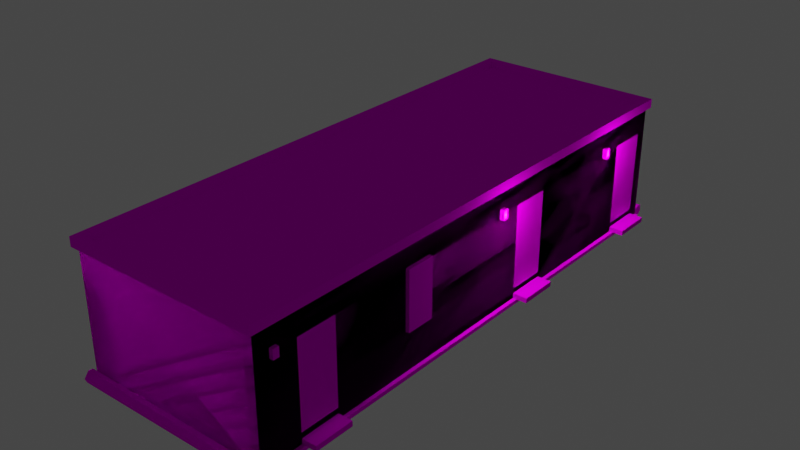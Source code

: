 # Source: object.blend  (saved by Blender 2.82.7; exported with 4.5.12 LTS)
import bpy
from mathutils import Matrix  # noqa: F401  (used for matrix-valued properties, if any)

bpy.ops.wm.read_factory_settings(use_empty=True)
scene = bpy.context.scene
scene.name = 'Scene'

# ---- collections
col_collection = bpy.data.collections.new('Collection'); scene.collection.children.link(col_collection)
col_high_poly = bpy.data.collections.new('High Poly'); col_collection.children.link(col_high_poly)
col_low_poly = bpy.data.collections.new('Low Poly'); col_collection.children.link(col_low_poly)

# ---- images (referenced by path relative to the original .blend; pixels are not part of the script)
import os
ASSET_DIR = os.environ.get("B2B_ASSET_DIR", "")  # directory of the original .blend (textures are referenced by path, not embedded)
HERE = os.path.dirname(os.path.abspath(__file__))  # packed textures are extracted next to this script under _unpacked/

def load_image(name, relpath, width, height, colorspace="sRGB"):
    """Load a texture the original file referenced (path relative to the .blend, or extracted next to this script)."""
    p = next((c for c in (os.path.join(HERE, relpath), os.path.join(ASSET_DIR, relpath)) if relpath and os.path.exists(c)), "")
    if p:
        img = bpy.data.images.load(p, check_existing=True)
        img.name = name
    else:  # same state as the original file: an image datablock whose file is absent (Cycles renders it pink)
        img = bpy.data.images.new(name, width, height)
        img.source = "FILE"
        img.filepath = "//" + (relpath or name)
    img.colorspace_settings.name = colorspace
    return img
img_officetemporary2_dds = load_image('OfficeTemporary2.dds', 'OfficeTemporary2.dds', 1024, 1024, 'sRGB')

# ---- materials (node trees are filled in below, after node groups)
mat_default_002 = bpy.data.materials.new('Default.002')
mat_default_002.use_transparent_shadow = False
mat_default_002.diffuse_color = (1.0, 1.0, 1.0, 1.0)
mat_default_002.roughness = 0.0
mat_default_002.specular_intensity = 0.0

# ---- node groups
ng_auto_smooth = bpy.data.node_groups.new('Auto Smooth', 'GeometryNodeTree')
_s = ng_auto_smooth.interface.new_socket(name='Geometry', in_out='OUTPUT', socket_type='NodeSocketGeometry')
_s = ng_auto_smooth.interface.new_socket(name='Geometry', in_out='INPUT', socket_type='NodeSocketGeometry')
_s = ng_auto_smooth.interface.new_socket(name='Angle', in_out='INPUT', socket_type='NodeSocketFloat')
_s.subtype = 'ANGLE'
_s.min_value = 0.0
_s.max_value = 3.142
ng_auto_smooth.is_modifier = True
_N = ng_auto_smooth.nodes; _L = ng_auto_smooth.links
n0 = _N.new('NodeGroupOutput'); n0.name = 'Group Output'; n0.location = (480, -100)
n1 = _N.new('NodeGroupInput'); n1.name = 'Group Input'; n1.location = (-420, -300)
n2 = _N.new('NodeGroupInput'); n2.name = 'Group Input.001'; n2.location = (-60, -100)
n3 = _N.new('GeometryNodeSetShadeSmooth'); n3.name = 'Set Shade Smooth'; n3.location = (120, -100)
n3.domain = 'EDGE'
n4 = _N.new('GeometryNodeSetShadeSmooth'); n4.name = 'Set Shade Smooth.001'; n4.location = (300, -100)
n5 = _N.new('GeometryNodeInputMeshEdgeAngle'); n5.name = 'Edge Angle'; n5.location = (-420, -220)
n6 = _N.new('GeometryNodeInputEdgeSmooth'); n6.name = 'Is Edge Smooth'; n6.location = (-60, -160)
n7 = _N.new('GeometryNodeInputShadeSmooth'); n7.name = 'Is Face Smooth'; n7.location = (-240, -340)
n8 = _N.new('FunctionNodeBooleanMath'); n8.name = 'Boolean Math'; n8.location = (-60, -220)
n9 = _N.new('FunctionNodeCompare'); n9.name = 'Compare'; n9.location = (-240, -180)
n9.operation = 'LESS_EQUAL'
_L.new(n5.outputs[0], n9.inputs[0])
_L.new(n4.outputs[0], n0.inputs[0])
_L.new(n1.outputs[1], n9.inputs[1])
_L.new(n9.outputs[0], n8.inputs[0])
_L.new(n7.outputs[0], n8.inputs[1])
_L.new(n2.outputs[0], n3.inputs[0])
_L.new(n6.outputs[0], n3.inputs[1])
_L.new(n3.outputs[0], n4.inputs[0])
_L.new(n8.outputs[0], n3.inputs[2])
n0.is_active_output = True

# ---- material node trees
mat_default_002.use_nodes = True; mat_default_002.node_tree.nodes.clear()
_N = mat_default_002.node_tree.nodes; _L = mat_default_002.node_tree.links
n0 = _N.new('ShaderNodeOutputMaterial'); n0.name = 'Material Output'; n0.location = (300, 300)
n1 = _N.new('ShaderNodeBsdfPrincipled'); n1.name = 'Principled BSDF'; n1.location = (10, 300)
n1.distribution = 'GGX'
n1.subsurface_method = 'BURLEY'
n1.inputs[3].default_value = 1.45
n1.inputs[13].default_value = 0.0
n1.inputs[27].default_value = (0.0, 0.0, 0.0, 1.0)
n1.inputs[28].default_value = 1.0
n2 = _N.new('ShaderNodeTexImage'); n2.name = 'Image Texture'; n2.location = (0, 0)
n2.image = img_officetemporary2_dds
_L.new(n1.outputs[0], n0.inputs[0])
_L.new(n2.outputs[0], n1.inputs[0])
n0.is_active_output = True

# ---- world
world_world = bpy.data.worlds.new('World'); scene.world = world_world
world_world.use_nodes = True; world_world.node_tree.nodes.clear()
_N = world_world.node_tree.nodes; _L = world_world.node_tree.links
n0 = _N.new('ShaderNodeOutputWorld'); n0.name = 'World Output'; n0.location = (300, 300)
n1 = _N.new('ShaderNodeBackground'); n1.name = 'Background'; n1.location = (10, 300)
n1.inputs[0].default_value = (0.05088, 0.05088, 0.05088, 1.0)
_L.new(n1.outputs[0], n0.inputs[0])
n0.is_active_output = True
world_world.color = (0.05088, 0.05088, 0.05088)
world_world.use_sun_shadow = False
world_world.sun_shadow_jitter_overblur = 0.0

# ---- lights
light_light_name_amb_street_light3 = bpy.data.lights.new('light_name=amb_street_light3', 'POINT')
light_light_name_amb_street_light3.transmission_factor = 0.0
light_light_name_amb_street_light3.energy = 200.0
light_light_name_amb_street_light3.shadow_soft_size = 0.25
light_light_name_amb_street_light3.shadow_maximum_resolution = 0.006
light_light_name_amb_street_light3.use_absolute_resolution = True
light_light_name_amb_street_light3_005 = bpy.data.lights.new('light_name=amb_street_light3.005', 'POINT')
light_light_name_amb_street_light3_005.transmission_factor = 0.0
light_light_name_amb_street_light3_005.energy = 200.0
light_light_name_amb_street_light3_005.shadow_soft_size = 0.25
light_light_name_amb_street_light3_005.shadow_maximum_resolution = 0.006
light_light_name_amb_street_light3_005.use_absolute_resolution = True
light_light_name_amb_street_light3_006 = bpy.data.lights.new('light_name=amb_street_light3.006', 'POINT')
light_light_name_amb_street_light3_006.transmission_factor = 0.0
light_light_name_amb_street_light3_006.energy = 200.0
light_light_name_amb_street_light3_006.shadow_soft_size = 0.25
light_light_name_amb_street_light3_006.shadow_maximum_resolution = 0.006
light_light_name_amb_street_light3_006.use_absolute_resolution = True
light_light_name_amb_street_light3_007 = bpy.data.lights.new('light_name=amb_street_light3.007', 'POINT')
light_light_name_amb_street_light3_007.transmission_factor = 0.0
light_light_name_amb_street_light3_007.energy = 200.0
light_light_name_amb_street_light3_007.shadow_soft_size = 0.25
light_light_name_amb_street_light3_007.shadow_maximum_resolution = 0.006
light_light_name_amb_street_light3_007.use_absolute_resolution = True
light_light_name_amb_street_light3_008 = bpy.data.lights.new('light_name=amb_street_light3.008', 'POINT')
light_light_name_amb_street_light3_008.transmission_factor = 0.0
light_light_name_amb_street_light3_008.energy = 200.0
light_light_name_amb_street_light3_008.shadow_soft_size = 0.25
light_light_name_amb_street_light3_008.shadow_maximum_resolution = 0.006
light_light_name_amb_street_light3_008.use_absolute_resolution = True
light_light_name_amb_street_light3_010 = bpy.data.lights.new('light_name=amb_street_light3.010', 'POINT')
light_light_name_amb_street_light3_010.transmission_factor = 0.0
light_light_name_amb_street_light3_010.energy = 200.0
light_light_name_amb_street_light3_010.shadow_soft_size = 0.25
light_light_name_amb_street_light3_010.shadow_maximum_resolution = 0.006
light_light_name_amb_street_light3_010.use_absolute_resolution = True
light_light_name_amb_street_light3_014 = bpy.data.lights.new('light_name=amb_street_light3.014', 'POINT')
light_light_name_amb_street_light3_014.transmission_factor = 0.0
light_light_name_amb_street_light3_014.energy = 200.0
light_light_name_amb_street_light3_014.shadow_soft_size = 0.25
light_light_name_amb_street_light3_014.shadow_maximum_resolution = 0.006
light_light_name_amb_street_light3_014.use_absolute_resolution = True
light_light_name_amb_street_light3_015 = bpy.data.lights.new('light_name=amb_street_light3.015', 'POINT')
light_light_name_amb_street_light3_015.transmission_factor = 0.0
light_light_name_amb_street_light3_015.energy = 200.0
light_light_name_amb_street_light3_015.shadow_soft_size = 0.25
light_light_name_amb_street_light3_015.shadow_maximum_resolution = 0.006
light_light_name_amb_street_light3_015.use_absolute_resolution = True

# ---- meshes
me_poly_os_0_000000 = bpy.data.meshes.new('poly_os=0.000000')
me_poly_os_0_000000.from_pydata([(-2.725, -1.698, 5.32), (-3.025, -1.703, 4.14), (-3.025, -1.698, 5.32), (-2.635, -1.698, 5.32), (-2.635, -1.703, 4.14), (-2.725, -1.703, 4.14), (-2.635, -1.587, 4.14), (-2.635, -1.587, 5.32), (-3.025, -1.587, 4.14), (-3.025, -1.587, 5.32), (-2.635, -1.476, 4.14), (-2.445, 0.894, 5.32), (-2.445, 0.894, 4.14), (-2.635, 0.894, 5.32), (-2.445, -1.476, 5.32), (-2.445, -1.476, 4.14), (-2.635, 0.8247, 3.508), (-2.635, 0.8247, 3.358), (-2.735, 0.8247, 3.508), (-2.735, 0.8247, 3.358), (-2.735, 0.9597, 3.358), (-2.635, 1.095, 3.358), (-2.735, 1.095, 3.508), (-2.735, 1.095, 3.358), (-2.735, 0.9597, 3.508), (-2.725, -1.704, -7.44), (-2.635, -1.815, -7.44), (2.028, 1.561, 7.44), (-2.428, -1.492, -7.44), (-1.247, -1.492, -7.774), (-1.247, -1.492, -7.44), (-2.428, -1.472, -7.774), (-0.9776, 0.5953, -7.44), (-0.9776, 0.7253, -7.44), (-0.8276, 0.7253, -7.54), (-0.8276, 0.5953, -7.54), (-0.9776, 0.5953, -7.54), (-0.8276, 0.8553, -7.54), (-0.8276, 0.8553, -7.44), (-0.8276, 0.7253, -7.44), (-0.8276, 0.5953, -7.44), (-0.9776, 0.8553, -7.44), (-0.9776, 0.8553, -7.54), (-0.9776, 0.7253, -7.54), (-1.247, 0.8883, -7.44), (-1.247, 0.8883, -7.24), (-2.428, 0.8883, -7.24), (-2.428, 0.8883, -7.44), (-2.428, -1.472, -7.24), (-1.247, -1.472, -7.24), (1.496, -0.3391, -7.44), (1.496, 0.8109, -7.44), (0.0262, 0.8109, -7.24), (0.0262, -0.3391, -7.24), (1.496, 0.8109, -7.24), (1.496, -0.3391, -7.24), (3.025, -1.704, -7.114), (3.025, -1.568, -7.114), (3.025, -1.704, -6.004), (3.025, -1.568, -6.004), (2.625, -1.568, -6.004), (2.625, 0.9349, -5.249), (2.625, 1.052, -5.249), (2.625, -1.704, -7.114), (2.625, 1.052, -5.399), (2.625, 0.7824, -5.249), (2.625, -1.704, -6.004), (2.625, 0.8786, -6.004), (2.425, -1.431, -6.004), (2.625, 0.8786, -7.114), (2.425, 0.8786, -6.004), (2.425, 0.8786, -7.114), (2.625, -1.431, -6.004), (2.425, -1.431, -7.114), (2.725, 0.7824, -5.249), (2.625, 0.9349, -5.399), (2.725, 0.7824, -5.399), (2.625, 0.7824, -5.399), (2.725, 0.9349, -5.249), (2.725, 1.052, -5.399), (2.725, 0.9349, -5.399), (2.725, 1.052, -5.249), (3.025, -1.704, -1.282), (3.025, -1.704, -2.382), (2.625, -1.565, -1.282), (2.625, -1.704, -1.282), (3.025, -1.565, -1.282), (2.725, -1.704, -1.282), (3.025, -1.565, -2.382), (2.625, -1.565, -2.382), (2.725, -1.704, -2.382), (2.625, -1.704, -2.382), (2.725, -1.704, 6.275), (2.725, -1.704, 5.175), (3.025, -1.56, 5.175), (3.025, -1.704, 5.175), (2.625, -1.704, 6.275), (3.025, -1.704, 6.275), (3.025, -1.56, 6.275), (2.725, -1.704, -6.004), (2.725, -1.704, -7.114), (2.725, -1.704, 7.44), (2.725, -1.815, 7.44), (2.516, 1.815, -3.31), (2.516, 1.615, 7.351), (-2.526, 1.615, 7.351), (-2.526, 1.815, -7.331), (2.516, 1.815, -7.331), (-2.526, 1.615, -7.331), (2.516, 1.615, -7.331), (2.516, 1.615, -3.31), (2.625, 1.561, -7.44), (2.725, 1.561, -7.54), (-2.735, 1.815, -7.54), (-2.635, 1.561, 7.44), (0.0262, -0.3391, -7.44), (0.0262, 0.8109, -7.44), (-2.735, 1.561, -7.54), (-2.735, 1.815, 7.56), (2.625, 1.561, 7.44), (-2.735, 1.561, 7.56), (2.725, 1.815, 7.56), (2.625, 1.561, -3.31), (2.725, 1.561, 7.56), (2.625, -1.431, -7.114), (2.625, -1.568, -7.114), (2.625, 0.885, -1.282), (2.625, 0.984, 2.954), (2.625, 0.8935, 7.019), (2.625, -1.56, 6.275), (2.625, 1.051, -0.7081), (2.625, 0.8935, 6.849), (2.625, 0.7685, 7.019), (2.625, -1.56, 5.175), (2.625, -1.704, 5.175), (2.725, 0.9378, -0.7081), (2.625, 0.9378, -0.7081), (2.625, 1.051, -0.5481), (2.625, 0.9378, -0.5481), (2.725, 0.9378, -0.5481), (2.725, 1.051, -0.7081), (2.725, 0.7913, -0.7081), (2.625, 0.7913, -0.5481), (2.625, 0.7913, -0.7081), (2.725, 0.7913, -0.5481), (2.725, 1.051, -0.5481), (2.425, 0.885, -1.282), (2.425, -1.425, -1.282), (2.625, 0.885, -2.382), (2.425, 0.885, -2.382), (2.425, -1.425, -2.382), (2.625, -1.425, -2.382), (2.625, -1.425, -1.282), (2.725, 0.984, 2.143), (2.625, 0.984, 2.143), (2.725, -0.6218, 2.143), (2.625, -0.6218, 2.143), (2.725, 0.984, 2.954), (2.625, -0.6218, 2.954), (2.725, -0.6218, 2.954), (2.725, 0.8935, 6.849), (2.625, 1.019, 7.019), (2.725, 0.7685, 6.849), (2.625, 0.7685, 6.849), (2.725, 0.8935, 7.019), (2.725, 0.7685, 7.019), (2.725, 1.019, 7.019), (2.625, 1.019, 6.849), (2.725, 1.019, 6.849), (2.625, 0.8855, 6.275), (2.425, 0.8855, 6.275), (2.425, -1.414, 6.275), (2.425, 0.8855, 5.175), (2.625, 0.8855, 5.175), (2.425, -1.414, 5.175), (2.625, -1.414, 5.175), (2.625, -1.414, 6.275), (-2.635, -1.688, 7.44), (-2.635, -1.496, 7.525), (-2.635, -1.808, 7.566), (-2.635, -1.479, 7.654), (2.625, -1.6, 7.446), (-2.635, -1.6, 7.446), (2.625, -1.808, 7.654), (-2.635, -1.764, 7.73), (2.625, -1.704, 7.757), (-2.635, -1.644, 7.78), (2.625, -1.6, 7.774), (2.625, -1.496, 7.695), (2.625, -1.496, 7.525), (2.725, -1.704, -7.44), (2.625, -1.704, -7.44), (-2.635, -1.644, -7.44), (2.625, -1.559, -7.44), (2.625, -1.474, -7.61), (-2.635, -1.644, -7.78), (2.625, -1.704, -7.757), (-2.635, -1.814, -7.61), (-2.635, -1.523, -7.73), (-2.635, -1.764, -7.73), (-2.635, -1.496, -7.525), (-2.635, -1.729, -7.44), (2.625, -1.791, 7.525), (2.625, -1.523, -7.73), (2.625, -1.808, -7.654), (-2.635, 1.561, -7.44), (-2.635, -1.476, 5.32), (-2.635, 0.9597, 3.508), (-2.635, 0.9597, 3.358), (-2.635, 1.095, 3.508), (-2.635, 0.894, 4.14), (-2.725, -1.688, 7.44), (2.625, -1.704, 7.44), (2.725, 1.815, -7.54), (2.516, 1.815, 7.351), (-2.526, 1.815, 7.351), (-2.735, 1.815, -7.233), (-2.725, -1.815, 7.44), (2.725, -1.815, -7.44), (-2.635, -1.704, -7.44), (-2.725, -1.815, -7.44), (-1.235, 1.561, -7.44), (-2.635, 1.561, -0.7246), (-2.635, -1.704, -0.7246), (-2.635, 0.984, -0.3093), (-2.735, 0.984, 0.5018), (-2.635, 0.984, 0.5018), (-2.735, -0.6218, 0.5018), (-2.635, -0.6218, 0.5018), (-2.735, 0.984, -0.3093), (-2.635, -0.6218, -0.3093), (-2.735, -0.6218, -0.3093), (-2.635, 0.984, -4.391), (-2.735, 0.984, -3.58), (-2.635, 0.984, -3.58), (-2.735, -0.6218, -3.58), (-2.635, -0.6218, -3.58), (-2.735, 0.984, -4.391), (-2.635, -0.6218, -4.391), (-2.735, -0.6218, -4.391)], [(205, 192), (128, 131), (138, 136)], [(46, 48, 28, 47), (150, 147, 152, 151), (152, 147, 146, 126), (160, 131, 167, 168), (89, 88, 83, 90, 91), (104, 214, 103, 110), (8, 9, 7, 6), (170, 171, 174, 172), (182, 178, 189, 181), (65, 74, 78, 61), (92, 97, 98, 129, 96), (76, 77, 75, 80), (14, 11, 12, 15), (65, 77, 76, 74), (176, 171, 170, 169), (142, 143, 141, 144), (46, 47, 44, 45), (14, 206, 13, 11), (96, 212, 101, 92), (123, 121, 118, 120), (73, 68, 72, 124), (0, 5, 25, 220, 217, 211), (87, 85, 134, 93), (213, 121, 123, 112), (191, 201, 197, 204), (38, 39, 34, 37), (174, 175, 173, 172), (184, 186, 180, 178, 182, 177, 179), (117, 113, 213, 112), (86, 82, 83, 88), (29, 49, 30), (49, 48, 46, 45), (142, 144, 139, 138), (177, 114, 222, 223, 4, 210, 13, 206, 10, 6, 7, 3), (0, 3, 7, 9, 2), (67, 69, 111, 122, 148, 151, 152, 84, 89, 91, 66), (66, 91, 90, 99), (157, 159, 155, 153), (145, 139, 135, 140), (5, 1, 8, 6, 4), (125, 60, 59, 57), (63, 56, 100), (146, 147, 150, 149), (67, 60, 72), (67, 66, 60), (55, 53, 52, 54), (62, 65, 61), (170, 172, 173, 169), (199, 197, 198, 195), (105, 108, 106, 215), (114, 27, 119, 122, 111, 112, 123, 120, 117, 205, 222), (13, 210, 12, 11), (10, 15, 12, 210), (139, 144, 141, 135), (18, 16, 207, 24), (33, 41, 42, 43), (208, 20, 23, 21), (24, 207, 209, 22), (49, 45, 44, 30), (2, 9, 8, 1), (89, 84, 86, 88), (158, 159, 157, 127), (34, 43, 42, 37), (98, 97, 95, 94), (133, 94, 95, 93, 134), (23, 22, 209, 21), (18, 24, 20, 19), (218, 26, 201, 190), (70, 71, 69, 67), (205, 219, 223, 222), (104, 105, 215, 214), (24, 22, 23, 20), (109, 104, 110), (104, 109, 108, 105), (42, 41, 38, 37), (205, 117, 112, 111, 221), (122, 111, 119), (87, 82, 86, 84, 85), (167, 161, 166, 168), (39, 40, 35, 34), (81, 78, 80, 79), (35, 36, 43, 34), (32, 33, 43, 36), (99, 58, 59, 60, 66), (32, 36, 35, 40), (110, 103, 107, 109), (17, 19, 20, 208), (108, 109, 107, 106), (126, 84, 152), (126, 85, 84), (137, 142, 138), (64, 62, 81, 79), (115, 53, 55, 50), (52, 53, 115, 116), (161, 132, 128), (169, 129, 176), (169, 96, 129), (55, 54, 51, 50), (52, 116, 51, 54), (166, 164, 160, 168), (10, 206, 14, 15), (80, 75, 64, 79), (135, 136, 130, 140), (18, 19, 17, 16), (132, 165, 164, 128), (141, 143, 136, 135), (138, 139, 145, 137), (133, 129, 98, 94), (56, 63, 125, 57), (132, 163, 162, 165), (150, 151, 148, 149), (102, 218, 190, 100, 99, 90, 87, 93, 92, 101), (146, 149, 148, 126), (155, 156, 154, 153), (128, 164, 166, 161), (164, 165, 162, 160), (162, 163, 131, 160), (154, 127, 157, 153), (158, 156, 155, 159), (130, 137, 145, 140), (70, 68, 73, 71), (174, 171, 176, 175), (72, 68, 70, 67), (73, 124, 69, 71), (181, 212, 182), (177, 182, 212), (202, 177, 212), (177, 202, 179), (184, 202, 183), (185, 184, 183), (184, 185, 186), (187, 186, 185), (180, 188, 189), (189, 178, 180), (61, 78, 81, 62), (194, 200, 193), (203, 198, 194), (200, 194, 198), (195, 198, 203), (203, 196, 195), (199, 195, 196), (196, 204, 199), (199, 204, 197), (191, 193, 200, 192), (200, 201, 192), (202, 212, 181, 189, 188, 187, 185, 183), (78, 74, 76, 80), (217, 102, 101, 212, 211), (203, 194, 204, 196), (193, 191, 204, 194), (197, 201, 200, 198), (215, 216, 118, 121, 107, 103, 214), (211, 212, 177), (216, 215, 106, 107, 121, 213, 113), (187, 188, 180, 186), (59, 58, 56, 57), (169, 119, 212, 96), (148, 122, 119, 169, 173, 175, 176, 129, 133, 134, 85, 84, 126), (125, 63, 191, 111, 69, 124, 72, 60), (63, 100, 190, 191), (50, 51, 111, 191, 201, 28, 30, 115), (28, 48, 49, 29, 31), (16, 209, 21, 208, 17), (219, 26, 220, 25), (177, 3, 0, 211), (4, 223, 219, 25, 5), (27, 114, 177, 212, 119), (216, 113, 117, 120, 118), (30, 44, 221, 111, 51, 116, 115), (205, 221, 44, 47, 28, 201), (229, 231, 227, 225), (230, 231, 229, 224), (227, 228, 226, 225), (226, 224, 229, 225), (230, 228, 227, 231), (237, 239, 235, 233), (238, 239, 237, 232), (235, 236, 234, 233), (234, 232, 237, 233), (238, 236, 235, 239)])
me_poly_os_0_000000.polygons.foreach_set('use_smooth', [1, 1, 1, 1, 1, 1, 1, 1, 1, 1, 1, 1, 1, 1, 1, 1, 1, 1, 1, 1, 1, 1, 1, 1, 1, 1, 1, 1, 1, 1, 1, 1, 1, 1, 1, 0, 1, 1, 1, 1, 1, 1, 1, 1, 1, 1, 1, 1, 1, 1, 1, 1, 1, 1, 1, 1, 1, 1, 1, 1, 1, 1, 1, 1, 1, 1, 1, 1, 1, 1, 1, 1, 1, 1, 1, 1, 1, 1, 1, 1, 1, 1, 1, 1, 1, 1, 1, 1, 1, 1, 1, 1, 1, 1, 1, 1, 1, 1, 1, 1, 1, 1, 1, 1, 1, 1, 1, 1, 1, 1, 1, 1, 1, 1, 1, 1, 1, 1, 1, 1, 1, 1, 1, 1, 1, 1, 1, 1, 1, 1, 1, 1, 1, 1, 1, 1, 1, 1, 1, 1, 1, 1, 1, 1, 1, 1, 1, 1, 1, 1, 1, 1, 1, 1, 1, 1, 1, 0, 1, 1, 1, 1, 1, 0, 1, 0, 1, 1, 1, 1, 1, 1, 1, 1, 1, 1, 1, 1, 1, 1])
_uv = me_poly_os_0_000000.uv_layers.new(name='UVMap')
_uv.uv.foreach_set('vector', [0.1986, 0.4408, 0.1953, 0.4408, 0.1953, 0.4405, 0.1986, 0.4406, 0.1932, 0.4413, 0.1931, 0.4428, 0.1928, 0.4431, 0.1928, 0.4409, 0.1928, 0.4431, 0.1931, 0.4428, 0.1959, 0.4427, 0.1963, 0.4431, 0.2522, 0.9111, 0.2555, 0.9111, 0.2555, 0.9152, 0.2522, 0.9152, 0.1633, 0.4399, 0.1634, 0.44, 0.1634, 0.44, 0.1633, 0.44, 0.1633, 0.44, 0.2048, 0.9977, 0.2048, 0.9978, 0.2015, 0.9979, 0.2015, 0.9979, 0.182, 0.4393, 0.1817, 0.4392, 0.1807, 0.4389, 0.183, 0.4388, 0.4473, 0.6668, 0.4473, 0.449, 0.5514, 0.449, 0.5514, 0.6668, 0.187, 0.9993, 0.187, 0.9993, 0.1844, 0.9975, 0.1844, 0.9974, 0.0659, 0.8931, 0.0747, 0.8931, 0.0747, 0.9065, 0.0659, 0.9065, 0.1638, 0.44, 0.1638, 0.44, 0.1638, 0.44, 0.1638, 0.44, 0.1638, 0.44, 0.13, 0.8931, 0.1388, 0.8931, 0.1388, 0.9066, 0.13, 0.9066, 1.55, 0.4555, 1.55, 0.6665, 1.445, 0.6665, 1.445, 0.4555, 0.1389, 0.8246, 0.1389, 0.8378, 0.1301, 0.8378, 0.1301, 0.8246, 0.1897, 0.4413, 0.1892, 0.4409, 0.1928, 0.4409, 0.1925, 0.4412, 0.5553, 0.4073, 0.5553, 0.4214, 0.5464, 0.4214, 0.5464, 0.4073, 0.1986, 0.4408, 0.1986, 0.4406, 0.2003, 0.4406, 0.2003, 0.4409, 0.2004, 0.4413, 0.2, 0.4409, 0.2036, 0.4409, 0.2033, 0.4412, 0.1638, 0.44, 0.1639, 0.4399, 0.1639, 0.4399, 0.1638, 0.44, 0.1834, 0.4383, 0.1829, 0.4388, 0.182, 0.43, 0.1824, 0.4303, 0.1968, 0.4413, 0.1967, 0.4428, 0.1964, 0.4431, 0.1964, 0.4409, 0.1808, 0.4395, 0.183, 0.4395, 0.2032, 0.4398, 0.2034, 0.44, 0.1744, 0.4397, 0.1744, 0.4395, 0.1635, 0.44, 0.1635, 0.44, 0.1637, 0.44, 0.1638, 0.44, 0.2036, 0.4388, 0.1829, 0.4388, 0.1834, 0.4383, 0.2033, 0.4384, 0.5245, 0.05838, 0.47, 0.05838, 0.47, 0.05641, 0.5244, 0.05592, 0.1936, 0.008, 0.1937, 0.008, 0.1937, 0.0081, 0.1936, 0.0081, 0.1892, 0.4431, 0.1895, 0.4428, 0.1923, 0.4427, 0.1927, 0.4431, 0.1872, 0.9994, 0.1871, 0.9994, 0.187, 0.9993, 0.187, 0.9993, 0.1871, 0.9993, 0.1872, 0.9993, 0.1872, 0.9993, 0.2031, 0.4309, 0.2036, 0.4306, 0.2036, 0.4388, 0.2033, 0.4384, 0.1635, 0.44, 0.1635, 0.44, 0.1634, 0.44, 0.1634, 0.44, 0.1855, 1.0, 0.1858, 1.0, 0.1857, 1.0, 0.4463, 0.4533, 0.5534, 0.4533, 0.5534, 0.6673, 0.4463, 0.6673, 0.4823, 0.8938, 0.4911, 0.8938, 0.4911, 0.9067, 0.4823, 0.9067, 1.745, 0.4301, 1.745, 0.7225, 1.011, 0.7225, 1.011, 0.4287, 1.448, 0.4287, 1.448, 0.6624, 1.555, 0.6624, 1.555, 0.4492, 1.448, 0.4492, 1.448, 0.4392, 1.555, 0.4392, 1.555, 0.4292, 0.1808, 0.4395, 0.1805, 0.4392, 0.1807, 0.4389, 0.1817, 0.4392, 0.1817, 0.4393, 0.4432, 0.6646, 0.5464, 0.6646, 0.5767, 0.728, 0.1927, 0.728, 0.1247, 0.6652, 0.1247, 0.4504, 0.02236, 0.4504, 0.02236, 0.4374, 0.1247, 0.4374, 0.1247, 0.4244, 0.4432, 0.4244, 0.1632, 0.44, 0.1633, 0.44, 0.1633, 0.44, 0.1632, 0.44, 0.1222, 0.526, 0.1222, 0.6742, 0.04739, 0.6742, 0.04739, 0.526, 0.4401, 0.9314, 0.4401, 0.9277, 0.4453, 0.9277, 0.4453, 0.9314, 0.183, 0.4395, 0.182, 0.4393, 0.182, 0.4393, 0.183, 0.4388, 0.1833, 0.4391, 0.1632, 0.44, 0.1632, 0.44, 0.1632, 0.44, 0.1632, 0.44, 0.1951, 0.9957, 0.195, 0.9955, 0.1951, 0.9957, 0.4468, 0.6668, 0.4468, 0.448, 0.551, 0.448, 0.551, 0.6668, 0.7872, 0.916, 0.7871, 0.7004, 0.7871, 0.7125, 0.7872, 0.916, 0.7871, 0.6884, 0.7871, 0.7004, 0.04819, 0.5276, 0.1183, 0.5276, 0.1183, 0.6723, 0.04819, 0.6723, 0.7482, 0.9168, 0.7482, 0.893, 0.7482, 0.9065, 0.1928, 0.4409, 0.1927, 0.4431, 0.1923, 0.4427, 0.1925, 0.4412, 0.9278, 0.6956, 0.9268, 0.695, 0.9281, 0.7019, 0.9288, 0.701, 0.2482, 0.9958, 0.2549, 0.9953, 0.2549, 0.9954, 0.2482, 0.996, 0.1827, 0.4307, 0.1835, 0.4369, 0.1836, 0.4381, 0.1964, 0.4381, 0.2031, 0.4383, 0.2033, 0.4384, 0.1834, 0.4383, 0.1824, 0.4303, 0.2031, 0.4309, 0.203, 0.4311, 0.1928, 0.4309, 0.2036, 0.4409, 0.2036, 0.4432, 0.2032, 0.4428, 0.2033, 0.4412, 0.2, 0.4432, 0.2003, 0.4429, 0.2032, 0.4428, 0.2036, 0.4432, 0.7474, 0.9067, 0.7474, 0.8938, 0.7615, 0.8938, 0.7615, 0.9067, 0.9797, 0.6118, 0.9845, 0.6118, 0.9845, 0.6183, 0.9797, 0.6183, 0.1934, 0.008, 0.1935, 0.008, 0.1935, 0.0081, 0.1934, 0.0081, 0.9845, 0.6183, 0.9894, 0.6183, 0.9894, 0.6249, 0.9845, 0.6249, 0.9797, 0.6852, 0.9845, 0.6852, 0.9845, 0.6918, 0.9797, 0.6918, 0.2036, 0.4409, 0.2003, 0.4409, 0.2003, 0.4406, 0.2036, 0.4406, 0.1817, 0.4393, 0.1817, 0.4392, 0.182, 0.4393, 0.182, 0.4393, 0.1633, 0.4399, 0.1635, 0.44, 0.1635, 0.44, 0.1634, 0.44, 0.6559, 0.7114, 0.6559, 0.7196, 0.524, 0.7196, 0.524, 0.7114, 0.1911, 0.0006, 0.1912, 0.0006, 0.1912, 0.0007, 0.1911, 0.0007, 0.1638, 0.44, 0.1638, 0.44, 0.1638, 0.44, 0.1638, 0.44, 0.1637, 0.44, 0.1638, 0.44, 0.1638, 0.44, 0.1638, 0.44, 0.1637, 0.44, 0.9797, 0.6991, 0.9797, 0.6918, 0.9845, 0.6918, 0.9845, 0.6991, 0.788, 0.6118, 0.788, 0.6183, 0.7807, 0.6183, 0.7807, 0.6118, 0.1954, 1.002, 0.1952, 0.9989, 0.2762, 0.4997, 0.0161, 0.5009, 0.1995, 0.4427, 0.1996, 0.4412, 0.1999, 0.4409, 0.1999, 0.4431, 0.7738, 0.7225, 0.7738, 0.4286, 1.378, 0.4287, 1.378, 0.7225, 0.2453, 0.9961, 0.2482, 0.9958, 0.2482, 0.996, 0.2453, 0.9962, 0.9731, 0.6918, 0.9797, 0.6918, 0.9797, 0.6991, 0.9731, 0.6991, 0.1951, 0.9958, 0.1862, 0.9961, 0.1927, 0.9959, 0.1862, 0.9961, 0.1951, 0.9958, 0.1952, 0.9989, 0.1863, 0.9992, 0.1935, 0.0081, 0.1935, 0.008, 0.1936, 0.008, 0.1936, 0.0081, 0.203, 0.4311, 0.2031, 0.4309, 0.2033, 0.4384, 0.2031, 0.4383, 0.203, 0.433, 0.0, 0.0, 0.0, 0.0, 0.0, 0.0, 0.1635, 0.44, 0.1635, 0.44, 0.1635, 0.44, 0.1635, 0.44, 0.1635, 0.44, 0.2521, 0.9154, 0.2466, 0.9154, 0.2466, 0.9121, 0.2521, 0.9121, 0.1836, 0.6188, 0.1836, 0.6124, 0.1885, 0.6124, 0.1885, 0.6188, 0.4404, 0.9314, 0.4404, 0.9276, 0.4453, 0.9276, 0.4453, 0.9314, 0.1885, 0.6124, 0.1958, 0.6124, 0.1958, 0.6188, 0.1885, 0.6188, 0.1958, 0.6124, 0.1958, 0.6188, 0.1909, 0.6188, 0.1909, 0.6124, 0.1632, 0.44, 0.1632, 0.44, 0.1632, 0.44, 0.1632, 0.44, 0.1632, 0.44, 0.1958, 0.2175, 0.1958, 0.2223, 0.1885, 0.2223, 0.1885, 0.2175, 0.2015, 0.9979, 0.2015, 0.9979, 0.1991, 0.998, 0.1992, 0.9979, 0.7759, 0.6118, 0.7807, 0.6118, 0.7807, 0.6183, 0.7759, 0.6183, 0.1883, 0.9991, 0.1882, 0.9961, 0.1883, 0.9961, 0.1885, 0.9991, 0.7874, 0.9165, 0.7874, 0.7006, 0.7874, 0.713, 0.7874, 0.9165, 0.7874, 0.6883, 0.7874, 0.7006, 0.7474, 0.9167, 0.7474, 0.8938, 0.7474, 0.9067, 0.4485, 0.9314, 0.4485, 0.9362, 0.4453, 0.9362, 0.4453, 0.9314, 0.1903, 0.4452, 0.1905, 0.4449, 0.1923, 0.4448, 0.1928, 0.4452, 0.1904, 0.4435, 0.1905, 0.4449, 0.1903, 0.4452, 0.1899, 0.4431, 0.2432, 0.9168, 0.2432, 0.8948, 0.2432, 0.9058, 0.1214, 0.9166, 0.1214, 0.7012, 0.1214, 0.7139, 0.1214, 0.9166, 0.1214, 0.6884, 0.1214, 0.7012, 0.1923, 0.4448, 0.1922, 0.4434, 0.1924, 0.4431, 0.1928, 0.4452, 0.1904, 0.4435, 0.1899, 0.4431, 0.1924, 0.4431, 0.1922, 0.4434, 0.2468, 0.9152, 0.2468, 0.9111, 0.2522, 0.9111, 0.2522, 0.9152, 0.2, 0.4432, 0.2, 0.4409, 0.2004, 0.4413, 0.2003, 0.4429, 0.4453, 0.9276, 0.4485, 0.9276, 0.4485, 0.9314, 0.4453, 0.9314, 0.4453, 0.9277, 0.4485, 0.9277, 0.4485, 0.9314, 0.4453, 0.9314, 0.9894, 0.6918, 0.9894, 0.6991, 0.9845, 0.6991, 0.9845, 0.6918, 0.4823, 0.8948, 0.4911, 0.8948, 0.4911, 0.9058, 0.4823, 0.9058, 0.5464, 0.8939, 0.5552, 0.8939, 0.5552, 0.9068, 0.5464, 0.9068, 0.4369, 0.9277, 0.4401, 0.9277, 0.4401, 0.9314, 0.4369, 0.9314, 0.1637, 0.44, 0.1638, 0.44, 0.1638, 0.44, 0.1638, 0.44, 0.1632, 0.44, 0.1632, 0.44, 0.1632, 0.44, 0.1632, 0.44, 0.5552, 0.9031, 0.5552, 0.9181, 0.5464, 0.9181, 0.5464, 0.9031, 0.1932, 0.4413, 0.1928, 0.4409, 0.1964, 0.4409, 0.196, 0.4412, 0.1638, 0.44, 0.1632, 0.44, 0.1632, 0.44, 0.1632, 0.44, 0.1632, 0.44, 0.1633, 0.44, 0.1635, 0.44, 0.1638, 0.44, 0.1638, 0.44, 0.1639, 0.4399, 0.1959, 0.4427, 0.196, 0.4412, 0.1964, 0.4409, 0.1963, 0.4431, 0.6559, 0.7196, 0.6559, 0.7114, 0.524, 0.7114, 0.524, 0.7196, 0.2435, 0.9111, 0.2468, 0.9111, 0.2468, 0.9152, 0.2435, 0.9152, 0.2432, 0.9058, 0.2432, 0.8948, 0.2582, 0.8948, 0.2582, 0.9058, 0.5464, 0.8948, 0.5552, 0.8948, 0.5552, 0.9058, 0.5464, 0.9058, 0.6232, 0.7114, 0.5566, 0.7114, 0.5566, 0.7196, 0.6232, 0.7196, 0.5566, 0.7114, 0.6232, 0.7114, 0.6232, 0.7196, 0.5566, 0.7196, 0.4453, 0.9346, 0.4401, 0.9346, 0.4401, 0.9314, 0.4453, 0.9314, 0.446, 0.6662, 0.446, 0.4474, 0.5511, 0.4474, 0.5511, 0.6662, 0.1892, 0.4431, 0.1892, 0.4409, 0.1897, 0.4413, 0.1895, 0.4428, 0.1964, 0.4431, 0.1967, 0.4428, 0.1995, 0.4427, 0.1999, 0.4431, 0.1968, 0.4413, 0.1964, 0.4409, 0.1999, 0.4409, 0.1996, 0.4412, 0.0, 0.0, 0.0, 0.0, 0.0, 0.0, 0.0, 0.0, 0.0, 0.0, 0.0, 0.0, 0.1883, 0.9963, 0.1871, 0.9992, 0.1882, 0.9962, 0.1872, 0.9993, 0.189, 0.9967, 0.1872, 0.9993, 0.5271, 0.05498, 0.4732, 0.05717, 0.4732, 0.05583, 0.4732, 0.05434, 0.5271, 0.05498, 0.4732, 0.05583, 0.5271, 0.05498, 0.4732, 0.05434, 0.5271, 0.05364, 0.4732, 0.05325, 0.5271, 0.05364, 0.4732, 0.05434, 0.5271, 0.05152, 0.4732, 0.05191, 0.4732, 0.05017, 0.4732, 0.05017, 0.5271, 0.05019, 0.5271, 0.05152, 0.4372, 0.9276, 0.4404, 0.9276, 0.4404, 0.9314, 0.4372, 0.9314, 0.5245, 0.05116, 0.47, 0.05022, 0.5245, 0.04919, 0.5245, 0.0525, 0.47, 0.05237, 0.5245, 0.05116, 0.47, 0.05022, 0.5245, 0.05116, 0.47, 0.05237, 0.47, 0.05371, 0.47, 0.05237, 0.5245, 0.0525, 0.5245, 0.0525, 0.5244, 0.0544, 0.47, 0.05371, 0.47, 0.05506, 0.47, 0.05371, 0.5244, 0.0544, 0.5244, 0.0544, 0.5244, 0.05592, 0.47, 0.05506, 0.47, 0.05506, 0.5244, 0.05592, 0.47, 0.05641, 0.9203, 0.6992, 0.921, 0.7014, 0.921, 0.7014, 0.9203, 0.6992, 0.921, 0.7014, 0.9204, 0.698, 0.9205, 0.7003, 0.1872, 0.9992, 0.1871, 0.9992, 0.187, 0.9992, 0.187, 0.9991, 0.187, 0.9991, 0.187, 0.9991, 0.1872, 0.9991, 0.1872, 0.9991, 0.7482, 0.9065, 0.7482, 0.893, 0.7614, 0.893, 0.7614, 0.9065, 0.1744, 0.4397, 0.1638, 0.44, 0.1639, 0.4399, 0.1639, 0.4399, 0.1744, 0.4395, 0.9262, 0.7032, 0.925, 0.7034, 0.9278, 0.6956, 0.9285, 0.6965, 0.9228, 0.7029, 0.9223, 0.6952, 0.9234, 0.6947, 0.9239, 0.7033, 0.9223, 0.6952, 0.9215, 0.696, 0.925, 0.7034, 0.9262, 0.7032, 0.2053, 0.9957, 0.1986, 0.995, 0.2054, 0.9956, 0.2049, 0.9979, 0.1991, 0.998, 0.2015, 0.9979, 0.2048, 0.9978, 0.049, 0.5015, 0.3086, 0.5007, 0.0533, 0.5015, 0.1986, 0.995, 0.2053, 0.9957, 0.1986, 0.9951, 0.1991, 0.998, 0.2049, 0.9979, 0.199, 0.9981, 0.1984, 0.995, 0.4732, 0.05325, 0.4732, 0.05191, 0.5271, 0.05152, 0.5271, 0.05364, 0.1632, 0.44, 0.1632, 0.44, 0.1632, 0.44, 0.1632, 0.44, 0.4385, 0.6646, 0.3309, 0.7269, 0.3309, 0.4254, 0.4385, 0.4254, 0.5463, 0.6652, 0.6326, 0.728, -0.3671, 0.728, -0.2588, 0.6652, -0.1565, 0.6652, -0.1565, 0.4513, -0.2588, 0.4513, -0.2588, 0.4378, -0.1565, 0.4378, -0.1565, 0.4244, 0.444, 0.4244, 0.444, 0.4374, 0.444, 0.6652, 0.5505, 0.4369, 0.5505, 0.4242, 0.5808, 0.4242, 0.5808, 0.7282, 0.5505, 0.6647, 0.5505, 0.4496, 0.4472, 0.4496, 0.4472, 0.4369, 0.1632, 0.44, 0.1632, 0.44, 0.1632, 0.44, 0.1632, 0.44, 0.6656, 0.5502, 0.6656, 0.6549, 0.5629, 0.7232, 0.5629, 0.4259, 1.042, 0.4237, 1.023, 0.4452, 0.9155, 0.4452, 0.7995, 0.5502, 0.1953, 0.4405, 0.1953, 0.4408, 0.1937, 0.4409, 0.1936, 0.4402, 0.1953, 0.44, 0.788, 0.6118, 0.0, 0.0, 0.0, 0.0, 0.0, 0.0, 0.0, 0.0, 0.2034, 0.4396, 0.2036, 0.4398, 0.2034, 0.44, 0.2032, 0.4398, 0.1744, 0.4392, 0.1805, 0.4392, 0.1808, 0.4395, 0.1744, 0.4395, 0.1833, 0.4391, 0.1933, 0.4393, 0.2034, 0.4396, 0.2032, 0.4398, 0.183, 0.4395, 0.9622, 0.728, 0.6837, 0.728, 0.6837, 0.4257, 0.9979, 0.4241, 0.9979, 0.728, 0.2029, 0.4304, 0.2036, 0.4306, 0.2031, 0.4309, 0.1824, 0.4303, 0.182, 0.43, 0.9155, 0.4452, 0.9155, 0.6619, 0.9143, 0.7232, 0.5629, 0.7232, 0.6656, 0.6549, 0.7995, 0.6549, 0.7995, 0.5502, 1.042, 0.7232, 0.9143, 0.7232, 0.9155, 0.6619, 1.023, 0.6619, 1.023, 0.4452, 1.042, 0.4237, 0.1222, 0.526, 0.1222, 0.6742, 0.04739, 0.6742, 0.04739, 0.526, 0.6559, 0.7114, 0.6559, 0.7196, 0.524, 0.7196, 0.524, 0.7114, 0.6559, 0.7196, 0.6559, 0.7114, 0.524, 0.7114, 0.524, 0.7196, 0.6232, 0.7114, 0.5566, 0.7114, 0.5566, 0.7196, 0.6232, 0.7196, 0.5566, 0.7114, 0.6232, 0.7114, 0.6232, 0.7196, 0.5566, 0.7196, 0.1222, 0.526, 0.1222, 0.6742, 0.04739, 0.6742, 0.04739, 0.526, 0.6559, 0.7114, 0.6559, 0.7196, 0.524, 0.7196, 0.524, 0.7114, 0.6559, 0.7196, 0.6559, 0.7114, 0.524, 0.7114, 0.524, 0.7196, 0.6232, 0.7114, 0.5566, 0.7114, 0.5566, 0.7196, 0.6232, 0.7196, 0.5566, 0.7114, 0.6232, 0.7114, 0.6232, 0.7196, 0.5566, 0.7196])
me_poly_os_0_000000.materials.append(mat_default_002)
me_poly_os_0_000000.use_remesh_fix_poles = True
me_poly_os_0_000000.use_remesh_preserve_attributes = False
me_poly_os_0_000000.use_mirror_vertex_groups = False
me_poly_os_0_000000.update()
me_poly_os_0_001 = bpy.data.meshes.new('poly_os=0.001')
me_poly_os_0_001.from_pydata([(-2.635, -1.815, -7.44), (2.625, -1.704, -2.382), (2.625, -1.815, 7.44), (2.625, 1.561, -7.44), (-2.635, 1.561, 7.44), (2.625, 1.561, 7.44), (2.625, 1.561, -2.382), (2.625, -1.704, -7.44), (-2.635, 1.561, -7.44), (2.625, -1.704, 7.44), (-2.635, -1.815, 7.44), (2.625, -1.815, -7.44)], [], [(0, 10, 4, 8), (7, 3, 6, 1), (8, 4, 5, 3), (6, 3, 5), (9, 1, 6, 5), (2, 11, 7, 1, 9), (10, 2, 9, 5, 4), (3, 7, 11, 0, 8)])
me_poly_os_0_001.polygons.foreach_set('use_smooth', [1, 1, 1, 1, 0, 1, 1, 1])
_uv = me_poly_os_0_001.uv_layers.new(name='UVMap')
_uv.uv.foreach_set('vector', [-0.5104, 0.4253, 0.7239, 0.4258, 0.7239, 0.7168, -0.5104, 0.7177, 1.017, 0.4277, 1.017, 0.7293, 0.5495, 0.7293, 0.5495, 0.4277, 0.4623, 0.9986, 0.4483, 0.9986, 0.4483, 0.9936, 0.4623, 0.9936, 0.0, 0.0, 0.0, 0.0, 0.0, 0.0, -0.3576, 0.4277, 0.5495, 0.4277, 0.5495, 0.7293, -0.3576, 0.7293, 0.1864, 0.0025, 0.1954, 0.0022, 0.1954, 0.0022, 0.1917, 0.0024, 0.1864, 0.0026, 0.5591, 0.4275, 1.011, 0.4275, 1.011, 0.437, 1.011, 0.7173, 0.5591, 0.7173, 0.8724, 0.7234, 0.8724, 0.4459, 0.8724, 0.4364, 0.4252, 0.4364, 0.4252, 0.7234])
me_poly_os_0_001.materials.append(mat_default_002)
me_poly_os_0_001.use_remesh_fix_poles = True
me_poly_os_0_001.use_remesh_preserve_attributes = False
me_poly_os_0_001.use_mirror_vertex_groups = False
me_poly_os_0_001.update()

# ---- objects
ob_naps_officetemporary_obj = bpy.data.objects.new('NAPS_OfficeTemporary.obj', None)
ob_default_lod = bpy.data.objects.new('Default LOD', None)
ob_amb_street_light3 = bpy.data.objects.new('amb_street_light3', light_light_name_amb_street_light3)
ob_amb_street_light3_002 = bpy.data.objects.new('amb_street_light3.002', light_light_name_amb_street_light3_005)
ob_amb_street_light3_003 = bpy.data.objects.new('amb_street_light3.003', light_light_name_amb_street_light3_006)
ob_amb_street_light3_004 = bpy.data.objects.new('amb_street_light3.004', light_light_name_amb_street_light3_007)
ob_poly_os_0_hard__blend_yes = bpy.data.objects.new('POLY_OS=0 HARD= BLEND=yes', me_poly_os_0_000000)
ob_naps_officetemporary_obj_001 = bpy.data.objects.new('NAPS_OfficeTemporary.obj.001', None)
ob_default_lod_001 = bpy.data.objects.new('Default LOD.001', None)
ob_amb_street_light3_005 = bpy.data.objects.new('amb_street_light3.005', light_light_name_amb_street_light3_008)
ob_amb_street_light3_007 = bpy.data.objects.new('amb_street_light3.007', light_light_name_amb_street_light3_010)
ob_amb_street_light3_008 = bpy.data.objects.new('amb_street_light3.008', light_light_name_amb_street_light3_014)
ob_amb_street_light3_009 = bpy.data.objects.new('amb_street_light3.009', light_light_name_amb_street_light3_015)
ob_poly_os_0_hard__blend_yes_001 = bpy.data.objects.new('POLY_OS=0 HARD= BLEND=yes.001', me_poly_os_0_001)

# ---- transforms, parenting, visibility, modifiers, constraints
ob_naps_officetemporary_obj.location = (0.0, 0.0, 0.0)
ob_naps_officetemporary_obj.rotation_euler = (1.571, -0.0, 0.0)
ob_naps_officetemporary_obj.empty_display_size = 0.01
ob_naps_officetemporary_obj.lineart.crease_threshold = 0.0
ob_default_lod.parent = ob_naps_officetemporary_obj
ob_default_lod.location = (0.0, 0.0, 0.0)
ob_default_lod.empty_display_size = 0.01
ob_default_lod.lineart.crease_threshold = 0.0
ob_amb_street_light3.parent = ob_default_lod
ob_amb_street_light3.location = (-2.735, 2.802, 3.383)
ob_amb_street_light3.lineart.crease_threshold = 0.0
ob_amb_street_light3_002.parent = ob_default_lod
ob_amb_street_light3_002.location = (2.725, 2.709, -0.621)
ob_amb_street_light3_002.lineart.crease_threshold = 0.0
ob_amb_street_light3_003.parent = ob_default_lod
ob_amb_street_light3_003.location = (-0.8987, 2.472, -7.54)
ob_amb_street_light3_003.lineart.crease_threshold = 0.0
ob_amb_street_light3_004.parent = ob_default_lod
ob_amb_street_light3_004.location = (2.725, 2.73, -5.323)
ob_amb_street_light3_004.lineart.crease_threshold = 0.0
ob_poly_os_0_hard__blend_yes.parent = ob_default_lod
ob_poly_os_0_hard__blend_yes.location = (-7.603e-09, 1.815, 3.586e-07)
ob_poly_os_0_hard__blend_yes.show_transparent = True
ob_poly_os_0_hard__blend_yes.lineart.crease_threshold = 0.0
_m = ob_poly_os_0_hard__blend_yes.modifiers.new('Auto Smooth', 'NODES')
_m.node_group = ng_auto_smooth
_gi = [s.identifier for s in ng_auto_smooth.interface.items_tree if s.item_type == 'SOCKET' and s.in_out == 'INPUT']
_m[_gi[1]] = 0.7854  # Angle
ob_naps_officetemporary_obj_001.location = (0.0, 0.0, 0.0)
ob_naps_officetemporary_obj_001.rotation_euler = (1.571, -0.0, 0.0)
ob_naps_officetemporary_obj_001.empty_display_size = 0.01
ob_naps_officetemporary_obj_001.lineart.crease_threshold = 0.0
ob_default_lod_001.parent = ob_naps_officetemporary_obj_001
ob_default_lod_001.location = (0.0, 0.0, 0.0)
ob_default_lod_001.empty_display_size = 0.01
ob_default_lod_001.lineart.crease_threshold = 0.0
ob_amb_street_light3_005.parent = ob_default_lod_001
ob_amb_street_light3_005.location = (-2.735, 2.802, 3.383)
ob_amb_street_light3_005.lineart.crease_threshold = 0.0
ob_amb_street_light3_007.parent = ob_default_lod_001
ob_amb_street_light3_007.location = (2.725, 2.709, -0.621)
ob_amb_street_light3_007.lineart.crease_threshold = 0.0
ob_amb_street_light3_008.parent = ob_default_lod_001
ob_amb_street_light3_008.location = (-0.8987, 2.472, -7.54)
ob_amb_street_light3_008.lineart.crease_threshold = 0.0
ob_amb_street_light3_009.parent = ob_default_lod_001
ob_amb_street_light3_009.location = (2.725, 2.73, -5.323)
ob_amb_street_light3_009.lineart.crease_threshold = 0.0
ob_poly_os_0_hard__blend_yes_001.parent = ob_default_lod_001
ob_poly_os_0_hard__blend_yes_001.location = (-7.603e-09, 1.815, 3.586e-07)
ob_poly_os_0_hard__blend_yes_001.show_transparent = True
ob_poly_os_0_hard__blend_yes_001.lineart.crease_threshold = 0.0
_m = ob_poly_os_0_hard__blend_yes_001.modifiers.new('Auto Smooth', 'NODES')
_m.node_group = ng_auto_smooth
_gi = [s.identifier for s in ng_auto_smooth.interface.items_tree if s.item_type == 'SOCKET' and s.in_out == 'INPUT']
_m[_gi[1]] = 0.7854  # Angle

# ---- collection membership
col_high_poly.objects.link(ob_naps_officetemporary_obj)
col_high_poly.objects.link(ob_default_lod)
col_high_poly.objects.link(ob_amb_street_light3)
col_high_poly.objects.link(ob_amb_street_light3_002)
col_high_poly.objects.link(ob_amb_street_light3_003)
col_high_poly.objects.link(ob_amb_street_light3_004)
col_high_poly.objects.link(ob_poly_os_0_hard__blend_yes)
col_low_poly.objects.link(ob_naps_officetemporary_obj_001)
col_low_poly.objects.link(ob_default_lod_001)
col_low_poly.objects.link(ob_amb_street_light3_005)
col_low_poly.objects.link(ob_amb_street_light3_007)
col_low_poly.objects.link(ob_amb_street_light3_008)
col_low_poly.objects.link(ob_amb_street_light3_009)
col_low_poly.objects.link(ob_poly_os_0_hard__blend_yes_001)

# ---- scene / render settings (as saved in the file)
scene.frame_start = 1; scene.frame_end = 250; scene.frame_set(0)
scene.render.engine = 'BLENDER_EEVEE_NEXT'
scene.cycles.use_denoising = False
scene.cycles.samples = 128
scene.cycles.sampling_pattern = 'TABULATED_SOBOL'
scene.cycles.use_adaptive_sampling = False
scene.cycles.use_light_tree = False
scene.view_settings.view_transform = 'Filmic'
bpy.context.view_layer.update()

# ---- added for rendering (the .blend has no active camera): camera
cam_auto = bpy.data.cameras.new('AutoCamera')
cam_auto.lens = 50.0
cam_auto.sensor_width = 36.0
cam_auto.clip_end = 1000.0
ob_auto_camera = bpy.data.objects.new('AutoCamera', cam_auto)
scene.collection.objects.link(ob_auto_camera)
ob_auto_camera.location = (15.8074, -18.9688, 14.4609)
ob_auto_camera.rotation_euler = (1.09748, -7.21219e-08, 0.694738)
scene.camera = ob_auto_camera
bpy.context.view_layer.update()

